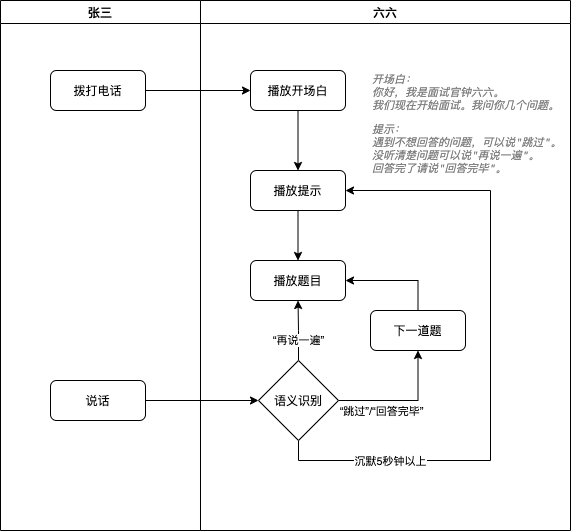

The diagram above was exported from draw.io. Its source (the exported page's mxGraphModel, read from the mxfile embedded in the PNG):
<mxGraphModel dx="787" dy="730" grid="1" gridSize="10" guides="1" tooltips="1" connect="1" arrows="1" fold="1" page="1" pageScale="1" pageWidth="850" pageHeight="1100" math="0" shadow="0">
  <root>
    <mxCell id="0" />
    <mxCell id="1" parent="0" />
    <mxCell id="32" value="张三" style="swimlane;" parent="1" vertex="1">
      <mxGeometry x="120" y="120" width="200" height="530" as="geometry">
        <mxRectangle x="158" y="500" width="130" height="23" as="alternateBounds" />
      </mxGeometry>
    </mxCell>
    <mxCell id="33" value="拨打电话" style="rounded=1;whiteSpace=wrap;html=1;verticalAlign=middle;" parent="32" vertex="1">
      <mxGeometry x="50" y="70" width="95" height="40" as="geometry" />
    </mxCell>
    <mxCell id="85" value="说话" style="rounded=1;whiteSpace=wrap;html=1;verticalAlign=middle;" parent="32" vertex="1">
      <mxGeometry x="50" y="380" width="95" height="40" as="geometry" />
    </mxCell>
    <mxCell id="60" value="六六" style="swimlane;" parent="1" vertex="1">
      <mxGeometry x="320" y="120" width="370" height="530" as="geometry">
        <mxRectangle x="470" y="540" width="130" height="23" as="alternateBounds" />
      </mxGeometry>
    </mxCell>
    <mxCell id="104" value="" style="edgeStyle=orthogonalEdgeStyle;rounded=0;orthogonalLoop=1;jettySize=auto;html=1;" parent="60" source="61" target="103" edge="1">
      <mxGeometry relative="1" as="geometry" />
    </mxCell>
    <mxCell id="61" value="播放开场白" style="rounded=1;whiteSpace=wrap;html=1;verticalAlign=middle;" parent="60" vertex="1">
      <mxGeometry x="50" y="70" width="95" height="40" as="geometry" />
    </mxCell>
    <mxCell id="63" value="播放题目" style="rounded=1;whiteSpace=wrap;html=1;verticalAlign=middle;" parent="60" vertex="1">
      <mxGeometry x="50" y="260" width="95" height="40" as="geometry" />
    </mxCell>
    <mxCell id="107" style="edgeStyle=orthogonalEdgeStyle;rounded=0;orthogonalLoop=1;jettySize=auto;html=1;exitX=0.5;exitY=0;exitDx=0;exitDy=0;entryX=1;entryY=0.5;entryDx=0;entryDy=0;" parent="60" source="98" target="63" edge="1">
      <mxGeometry relative="1" as="geometry" />
    </mxCell>
    <mxCell id="98" value="下一道题" style="rounded=1;whiteSpace=wrap;html=1;verticalAlign=middle;" parent="60" vertex="1">
      <mxGeometry x="170" y="310" width="95" height="40" as="geometry" />
    </mxCell>
    <mxCell id="105" value="" style="edgeStyle=orthogonalEdgeStyle;rounded=0;orthogonalLoop=1;jettySize=auto;html=1;" parent="60" source="103" target="63" edge="1">
      <mxGeometry relative="1" as="geometry" />
    </mxCell>
    <mxCell id="103" value="播放提示" style="rounded=1;whiteSpace=wrap;html=1;verticalAlign=middle;" parent="60" vertex="1">
      <mxGeometry x="50" y="170" width="95" height="40" as="geometry" />
    </mxCell>
    <mxCell id="102" value="&lt;pre style=&quot;background-color: rgb(255 , 255 , 255) ; font-family: , monospace ; font-size: 11px&quot;&gt;&lt;span style=&quot;color: #808080 ; font-style: italic&quot;&gt;开场白：&lt;br&gt;你好，我是面试官钟六六。&lt;br&gt;我们现在开始面试。我问你几个问题。&lt;/span&gt;&lt;/pre&gt;&lt;pre style=&quot;background-color: rgb(255 , 255 , 255) ; font-family: , monospace ; font-size: 11px&quot;&gt;&lt;span style=&quot;color: #808080 ; font-style: italic&quot;&gt;提示：&lt;br&gt;遇到不想回答的问题，可以说&lt;/span&gt;&lt;span style=&quot;color: #808080 ; font-style: italic ; font-family: &amp;#34;jetbrains mono&amp;#34; , monospace&quot;&gt;&quot;&lt;/span&gt;&lt;span style=&quot;color: #808080 ; font-style: italic&quot;&gt;跳过&lt;/span&gt;&lt;span style=&quot;color: #808080 ; font-style: italic ; font-family: &amp;#34;jetbrains mono&amp;#34; , monospace&quot;&gt;&quot;&lt;/span&gt;&lt;span style=&quot;color: #808080 ; font-style: italic&quot;&gt;。&lt;br&gt;&lt;/span&gt;&lt;span style=&quot;color: #808080 ; font-style: italic&quot;&gt;没听清楚问题可以说&lt;/span&gt;&lt;span style=&quot;color: #808080 ; font-style: italic ; font-family: &amp;#34;jetbrains mono&amp;#34; , monospace&quot;&gt;&quot;&lt;/span&gt;&lt;span style=&quot;color: #808080 ; font-style: italic&quot;&gt;再说一遍&lt;/span&gt;&lt;span style=&quot;color: #808080 ; font-style: italic ; font-family: &amp;#34;jetbrains mono&amp;#34; , monospace&quot;&gt;&quot;&lt;/span&gt;&lt;span style=&quot;color: #808080 ; font-style: italic&quot;&gt;。&lt;br&gt;&lt;/span&gt;&lt;span style=&quot;color: #808080 ; font-style: italic&quot;&gt;回答完了请说&lt;/span&gt;&lt;span style=&quot;color: #808080 ; font-style: italic ; font-family: &amp;#34;jetbrains mono&amp;#34; , monospace&quot;&gt;&quot;&lt;/span&gt;&lt;span style=&quot;color: #808080 ; font-style: italic&quot;&gt;回答完毕&lt;/span&gt;&lt;span style=&quot;color: #808080 ; font-style: italic ; font-family: &amp;#34;jetbrains mono&amp;#34; , monospace&quot;&gt;&quot;&lt;/span&gt;&lt;span style=&quot;color: #808080 ; font-style: italic&quot;&gt;。&lt;/span&gt;&lt;/pre&gt;" style="text;html=1;strokeColor=none;fillColor=none;align=left;verticalAlign=middle;whiteSpace=wrap;rounded=0;" parent="60" vertex="1">
      <mxGeometry x="170" y="70" width="190" height="105" as="geometry" />
    </mxCell>
    <mxCell id="68" value="" style="edgeStyle=orthogonalEdgeStyle;rounded=0;orthogonalLoop=1;jettySize=auto;html=1;" parent="1" source="33" target="61" edge="1">
      <mxGeometry relative="1" as="geometry" />
    </mxCell>
    <mxCell id="86" value="" style="edgeStyle=orthogonalEdgeStyle;rounded=0;orthogonalLoop=1;jettySize=auto;html=1;entryX=0;entryY=0.5;entryDx=0;entryDy=0;" parent="1" source="85" target="96" edge="1">
      <mxGeometry relative="1" as="geometry">
        <mxPoint x="378" y="520" as="targetPoint" />
      </mxGeometry>
    </mxCell>
    <mxCell id="97" value="“再说一遍”" style="edgeStyle=orthogonalEdgeStyle;rounded=0;orthogonalLoop=1;jettySize=auto;html=1;" parent="1" source="96" target="63" edge="1">
      <mxGeometry x="-0.3388" y="1" relative="1" as="geometry">
        <mxPoint x="1" as="offset" />
      </mxGeometry>
    </mxCell>
    <mxCell id="99" value="" style="edgeStyle=orthogonalEdgeStyle;rounded=0;orthogonalLoop=1;jettySize=auto;html=1;" parent="1" source="96" target="98" edge="1">
      <mxGeometry relative="1" as="geometry" />
    </mxCell>
    <mxCell id="101" value="“跳过”/“回答完毕”" style="edgeLabel;html=1;align=center;verticalAlign=middle;resizable=0;points=[];" parent="99" vertex="1" connectable="0">
      <mxGeometry x="-0.2397" relative="1" as="geometry">
        <mxPoint x="-7" y="10" as="offset" />
      </mxGeometry>
    </mxCell>
    <mxCell id="108" style="edgeStyle=orthogonalEdgeStyle;rounded=0;orthogonalLoop=1;jettySize=auto;html=1;exitX=0.5;exitY=1;exitDx=0;exitDy=0;entryX=1;entryY=0.5;entryDx=0;entryDy=0;" parent="1" source="96" target="103" edge="1">
      <mxGeometry relative="1" as="geometry">
        <Array as="points">
          <mxPoint x="418" y="580" />
          <mxPoint x="610" y="580" />
          <mxPoint x="610" y="310" />
        </Array>
      </mxGeometry>
    </mxCell>
    <mxCell id="109" value="沉默5秒钟以上" style="edgeLabel;html=1;align=center;verticalAlign=middle;resizable=0;points=[];" parent="108" vertex="1" connectable="0">
      <mxGeometry x="-0.7457" relative="1" as="geometry">
        <mxPoint x="31" as="offset" />
      </mxGeometry>
    </mxCell>
    <mxCell id="96" value="语义识别" style="rhombus;whiteSpace=wrap;html=1;" parent="1" vertex="1">
      <mxGeometry x="378" y="480" width="80" height="80" as="geometry" />
    </mxCell>
  </root>
</mxGraphModel>